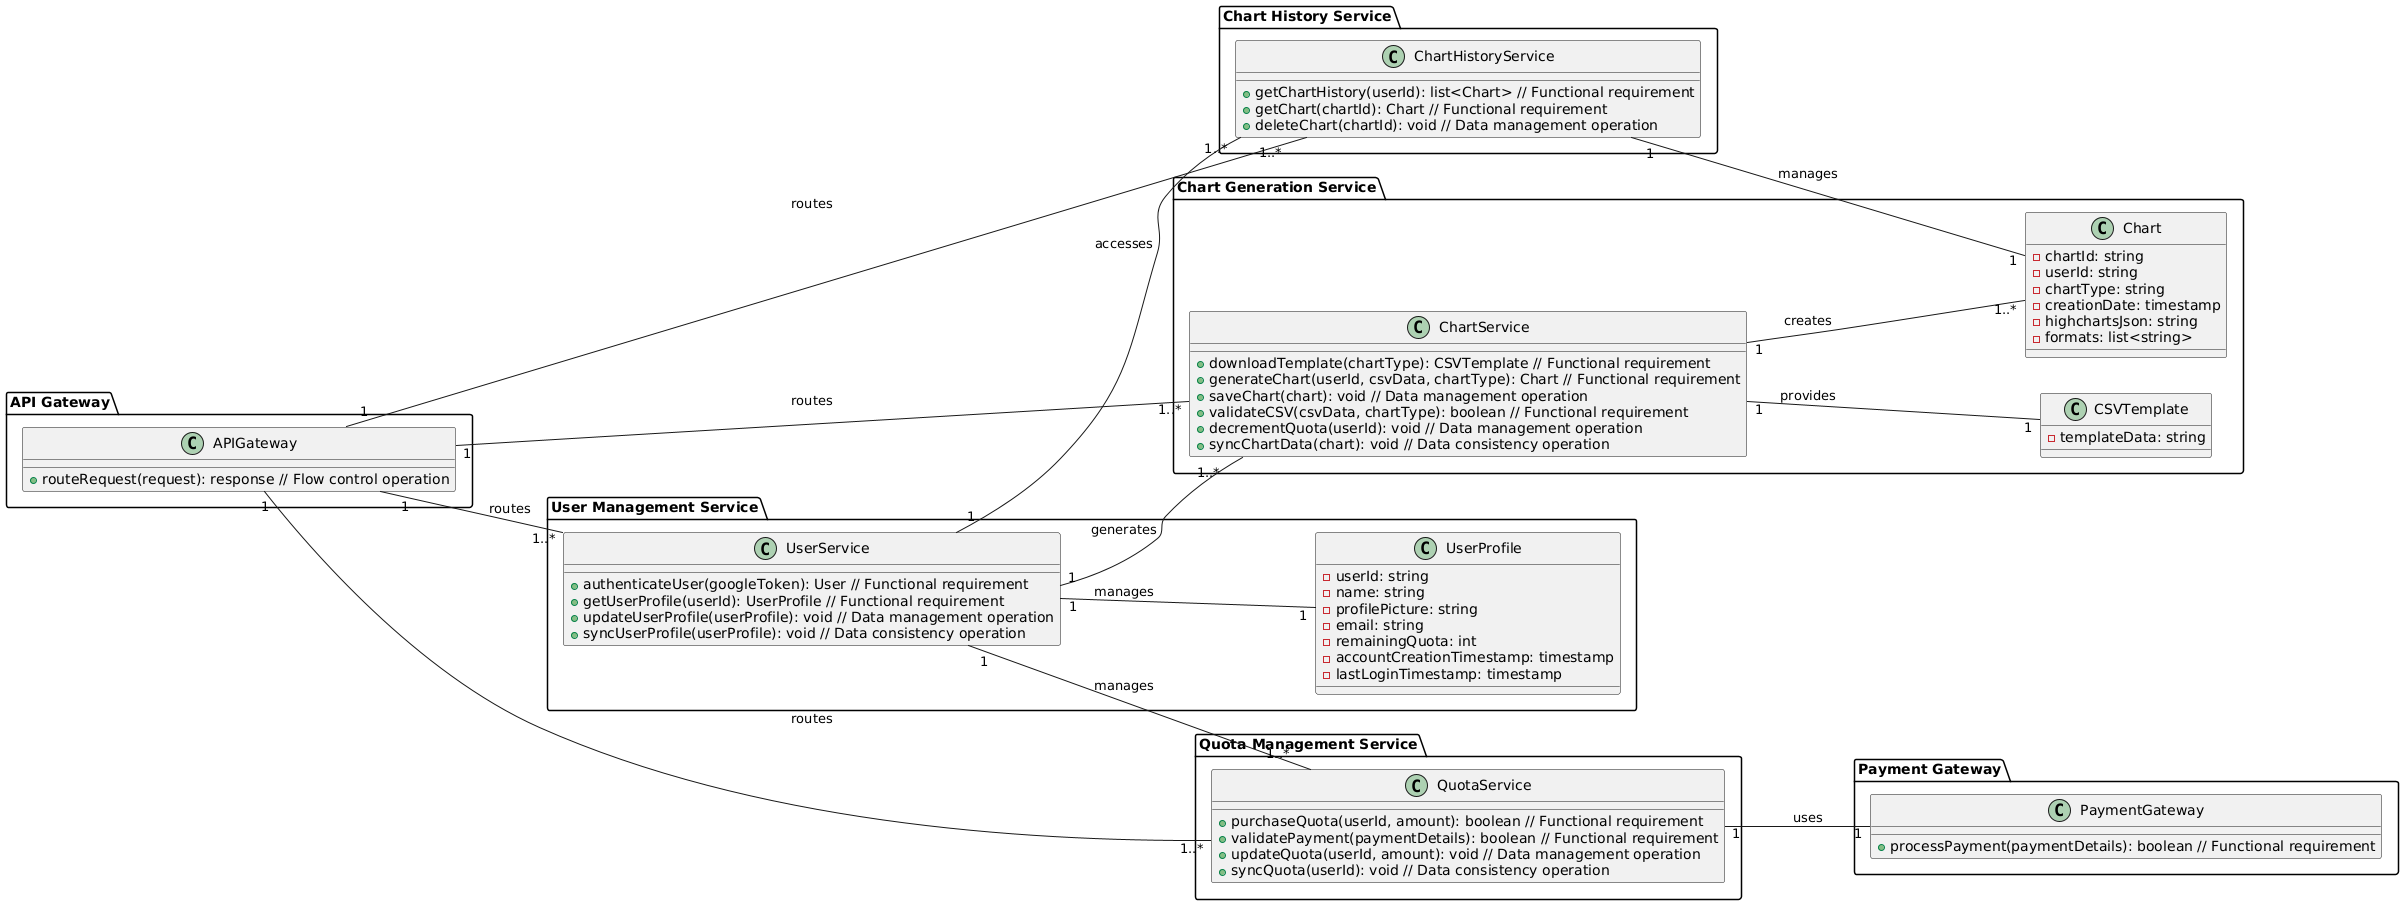

The diagram above was rendered by PlantUML. Its source (embedded in the PNG):
@startuml
left to right direction

package "User Management Service" {
    class UserService {
        + authenticateUser(googleToken): User // Functional requirement
        + getUserProfile(userId): UserProfile // Functional requirement
        + updateUserProfile(userProfile): void // Data management operation
        + syncUserProfile(userProfile): void // Data consistency operation
    }

    class UserProfile {
        - userId: string
        - name: string
        - profilePicture: string
        - email: string
        - remainingQuota: int
        - accountCreationTimestamp: timestamp
        - lastLoginTimestamp: timestamp
    }
}

package "Chart Generation Service" {
    class ChartService {
        + downloadTemplate(chartType): CSVTemplate // Functional requirement
        + generateChart(userId, csvData, chartType): Chart // Functional requirement
        + saveChart(chart): void // Data management operation
        + validateCSV(csvData, chartType): boolean // Functional requirement
        + decrementQuota(userId): void // Data management operation
        + syncChartData(chart): void // Data consistency operation
    }

    class Chart {
        - chartId: string
        - userId: string
        - chartType: string
        - creationDate: timestamp
        - highchartsJson: string
        - formats: list<string>
    }

    class CSVTemplate {
        - templateData: string
    }
}

package "Chart History Service" {
    class ChartHistoryService {
        + getChartHistory(userId): list<Chart> // Functional requirement
        + getChart(chartId): Chart // Functional requirement
        + deleteChart(chartId): void // Data management operation
    }
}

package "Quota Management Service" {
    class QuotaService {
        + purchaseQuota(userId, amount): boolean // Functional requirement
        + validatePayment(paymentDetails): boolean // Functional requirement
        + updateQuota(userId, amount): void // Data management operation
        + syncQuota(userId): void // Data consistency operation
    }
}

package "API Gateway" {
    class APIGateway {
        + routeRequest(request): response // Flow control operation
    }
}

package "Payment Gateway" {
    class PaymentGateway {
        + processPayment(paymentDetails): boolean // Functional requirement
    }
}

UserService "1" -- "1..*" ChartService : generates
UserService "1" -- "1..*" ChartHistoryService : accesses
UserService "1" -- "1..*" QuotaService : manages
ChartService "1" -- "1..*" Chart : creates
QuotaService "1" -- "1" PaymentGateway : uses
APIGateway "1" -- "1..*" UserService : routes
APIGateway "1" -- "1..*" ChartService : routes
APIGateway "1" -- "1..*" ChartHistoryService : routes
APIGateway "1" -- "1..*" QuotaService : routes
UserService "1" -- "1" UserProfile : manages
ChartService "1" -- "1" CSVTemplate : provides
ChartHistoryService "1" -- "1" Chart : manages

@enduml